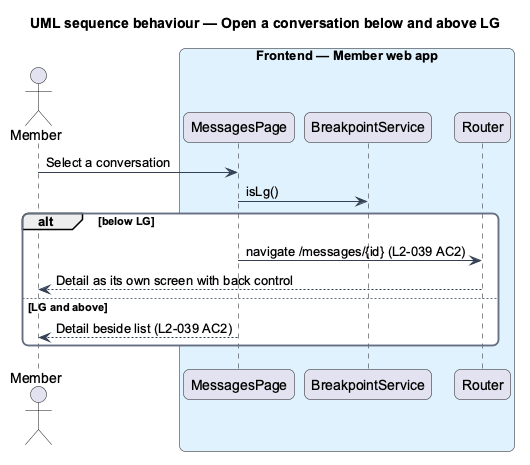

The diagram above was rendered by PlantUML. Its source (embedded in the PNG):
@startuml
title UML sequence behaviour — Open a conversation below and above LG
skinparam backgroundColor #FFFFFF
skinparam shadowing false
skinparam roundcorner 12
skinparam defaultFontName Arial
skinparam ArrowColor #344054
skinparam rectangle {
  BorderColor #344054
  FontColor #101828
}
skinparam package {
  BorderColor #667085
  FontColor #101828
  BackgroundColor #F9FAFB
}
actor "Member" as actor
box "Frontend — Member web app" #E0F2FE
  participant "MessagesPage" as page
  participant "BreakpointService" as bp
  participant "Router" as router
end box
actor -> page : Select a conversation
page -> bp : isLg()
alt below LG
  page -> router : navigate /messages/{id} (L2-039 AC2)
  router --> actor : Detail as its own screen with back control
else LG and above
  page --> actor : Detail beside list (L2-039 AC2)
end
@enduml